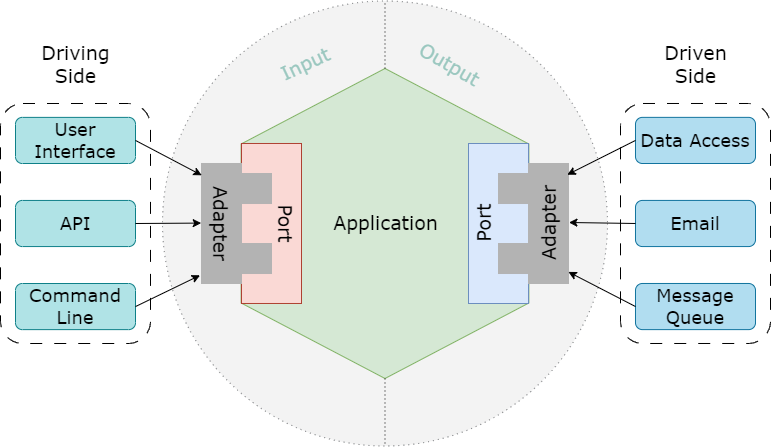

The diagram above was exported from draw.io. Its source (the exported page's mxGraphModel, read from the mxfile embedded in the PNG):
<mxGraphModel dx="2474" dy="853" grid="1" gridSize="10" guides="1" tooltips="1" connect="1" arrows="1" fold="1" page="1" pageScale="1" pageWidth="827" pageHeight="1169" math="0" shadow="0">
  <root>
    <mxCell id="0" />
    <mxCell id="1" parent="0" />
    <mxCell id="XCZNfw2N6oXSVQNk5UMX-3" value="" style="ellipse;whiteSpace=wrap;html=1;aspect=fixed;fillColor=#eeeeee;strokeColor=#36393d;dashed=1;dashPattern=1 4;opacity=70;fontSize=19;fontStyle=0;fontFamily=Verdana;" vertex="1" parent="1">
      <mxGeometry x="127" y="97.49" width="445" height="445" as="geometry" />
    </mxCell>
    <mxCell id="XCZNfw2N6oXSVQNk5UMX-1" value="" style="shape=hexagon;perimeter=hexagonPerimeter2;whiteSpace=wrap;html=1;fixedSize=1;size=75.5;rotation=90;fillColor=#d5e8d4;strokeColor=#82b366;fontSize=19;fontStyle=0;fontFamily=Verdana;" vertex="1" parent="1">
      <mxGeometry x="194.5" y="176.12" width="310" height="287.75" as="geometry" />
    </mxCell>
    <mxCell id="XCZNfw2N6oXSVQNk5UMX-9" value="" style="endArrow=none;dashed=1;html=1;dashPattern=1 3;strokeWidth=1;rounded=0;entryX=0.5;entryY=0;entryDx=0;entryDy=0;exitX=0;exitY=0.5;exitDx=0;exitDy=0;fontSize=19;fontStyle=0;fontFamily=Verdana;" edge="1" parent="1" source="XCZNfw2N6oXSVQNk5UMX-1" target="XCZNfw2N6oXSVQNk5UMX-3">
      <mxGeometry width="50" height="50" relative="1" as="geometry">
        <mxPoint x="390" y="350" as="sourcePoint" />
        <mxPoint x="440" y="300" as="targetPoint" />
      </mxGeometry>
    </mxCell>
    <mxCell id="XCZNfw2N6oXSVQNk5UMX-10" value="" style="endArrow=none;dashed=1;html=1;dashPattern=1 3;strokeWidth=1;rounded=0;exitX=1;exitY=0.5;exitDx=0;exitDy=0;entryX=0.5;entryY=1;entryDx=0;entryDy=0;fontSize=19;fontStyle=0;fontFamily=Verdana;" edge="1" parent="1" source="XCZNfw2N6oXSVQNk5UMX-1" target="XCZNfw2N6oXSVQNk5UMX-3">
      <mxGeometry width="50" height="50" relative="1" as="geometry">
        <mxPoint x="390" y="350" as="sourcePoint" />
        <mxPoint x="440" y="300" as="targetPoint" />
      </mxGeometry>
    </mxCell>
    <mxCell id="XCZNfw2N6oXSVQNk5UMX-15" value="" style="rounded=0;whiteSpace=wrap;html=1;fillColor=#fad9d5;strokeColor=#ae4132;fontSize=19;fontStyle=0;fontFamily=Verdana;" vertex="1" parent="1">
      <mxGeometry x="206" y="239.99" width="60" height="160" as="geometry" />
    </mxCell>
    <mxCell id="XCZNfw2N6oXSVQNk5UMX-20" value="" style="group;fillColor=none;glass=1;fontSize=19;fontStyle=0;fontFamily=Verdana;" vertex="1" connectable="0" parent="1">
      <mxGeometry x="166" y="259.99" width="119" height="120" as="geometry" />
    </mxCell>
    <mxCell id="XCZNfw2N6oXSVQNk5UMX-17" value="" style="rounded=0;whiteSpace=wrap;html=1;fillColor=#B3B3B3;strokeColor=#B3B3B3;fontSize=19;fontStyle=0;fontFamily=Verdana;" vertex="1" parent="XCZNfw2N6oXSVQNk5UMX-20">
      <mxGeometry x="40" y="10.009999999999991" width="30" height="30.01" as="geometry" />
    </mxCell>
    <mxCell id="XCZNfw2N6oXSVQNk5UMX-16" value="" style="rounded=0;whiteSpace=wrap;html=1;fillColor=#B3B3B3;strokeColor=#B3B3B3;container=0;fontSize=19;fontStyle=0;fontFamily=Verdana;" vertex="1" parent="XCZNfw2N6oXSVQNk5UMX-20">
      <mxGeometry width="40" height="120" as="geometry">
        <mxRectangle width="50" height="40" as="alternateBounds" />
      </mxGeometry>
    </mxCell>
    <mxCell id="XCZNfw2N6oXSVQNk5UMX-18" value="" style="rounded=0;whiteSpace=wrap;html=1;fillColor=#B3B3B3;strokeColor=#B3B3B3;fontSize=19;fontStyle=0;fontFamily=Verdana;" vertex="1" parent="XCZNfw2N6oXSVQNk5UMX-20">
      <mxGeometry x="40" y="80.00999999999999" width="30" height="30.01" as="geometry" />
    </mxCell>
    <mxCell id="XCZNfw2N6oXSVQNk5UMX-21" value="Adapter" style="text;html=1;align=center;verticalAlign=middle;resizable=0;points=[];autosize=1;strokeColor=none;fillColor=none;rotation=90;fontSize=19;fontStyle=0;fontFamily=Verdana;" vertex="1" parent="XCZNfw2N6oXSVQNk5UMX-20">
      <mxGeometry x="-31" y="40" width="100" height="40" as="geometry" />
    </mxCell>
    <mxCell id="XCZNfw2N6oXSVQNk5UMX-22" value="Port" style="text;html=1;align=center;verticalAlign=middle;resizable=0;points=[];autosize=1;strokeColor=none;fillColor=none;rotation=90;fontSize=19;fontStyle=0;fontFamily=Verdana;" vertex="1" parent="XCZNfw2N6oXSVQNk5UMX-20">
      <mxGeometry x="54" y="40" width="60" height="40" as="geometry" />
    </mxCell>
    <mxCell id="XCZNfw2N6oXSVQNk5UMX-30" value="" style="group;rotation=-180;fontSize=19;fontStyle=0;fontFamily=Verdana;" vertex="1" connectable="0" parent="1">
      <mxGeometry x="433" y="240" width="136" height="160" as="geometry" />
    </mxCell>
    <mxCell id="XCZNfw2N6oXSVQNk5UMX-23" value="" style="rounded=0;whiteSpace=wrap;html=1;fillColor=#dae8fc;strokeColor=#6c8ebf;fontSize=19;direction=west;rotation=-180;fontStyle=0;fontFamily=Verdana;" vertex="1" parent="XCZNfw2N6oXSVQNk5UMX-30">
      <mxGeometry width="60" height="160" as="geometry" />
    </mxCell>
    <mxCell id="XCZNfw2N6oXSVQNk5UMX-24" value="" style="group;fillColor=none;glass=1;fontSize=19;direction=west;rotation=-180;fontStyle=0;fontFamily=Verdana;" vertex="1" connectable="0" parent="XCZNfw2N6oXSVQNk5UMX-30">
      <mxGeometry x="30" y="20" width="106" height="120" as="geometry" />
    </mxCell>
    <mxCell id="XCZNfw2N6oXSVQNk5UMX-25" value="" style="rounded=0;whiteSpace=wrap;html=1;fillColor=#B3B3B3;strokeColor=#B3B3B3;fontSize=19;direction=west;rotation=-180;fontStyle=0;fontFamily=Verdana;" vertex="1" parent="XCZNfw2N6oXSVQNk5UMX-24">
      <mxGeometry y="80" width="30" height="30.01" as="geometry" />
    </mxCell>
    <mxCell id="XCZNfw2N6oXSVQNk5UMX-26" value="" style="rounded=0;whiteSpace=wrap;html=1;fillColor=#B3B3B3;strokeColor=#B3B3B3;container=0;fontSize=19;direction=west;rotation=-180;fontStyle=0;fontFamily=Verdana;" vertex="1" parent="XCZNfw2N6oXSVQNk5UMX-24">
      <mxGeometry x="30" width="40" height="120" as="geometry">
        <mxRectangle width="50" height="40" as="alternateBounds" />
      </mxGeometry>
    </mxCell>
    <mxCell id="XCZNfw2N6oXSVQNk5UMX-27" value="" style="rounded=0;whiteSpace=wrap;html=1;fillColor=#B3B3B3;strokeColor=#B3B3B3;fontSize=19;direction=west;rotation=-180;fontStyle=0;fontFamily=Verdana;" vertex="1" parent="XCZNfw2N6oXSVQNk5UMX-24">
      <mxGeometry y="10" width="30" height="30.01" as="geometry" />
    </mxCell>
    <mxCell id="XCZNfw2N6oXSVQNk5UMX-28" value="Adapter" style="text;html=1;align=center;verticalAlign=middle;resizable=0;points=[];autosize=1;strokeColor=none;fillColor=none;rotation=-90;fontSize=19;fontStyle=0;fontFamily=Verdana;" vertex="1" parent="XCZNfw2N6oXSVQNk5UMX-24">
      <mxGeometry x="1" y="40" width="100" height="40" as="geometry" />
    </mxCell>
    <mxCell id="XCZNfw2N6oXSVQNk5UMX-29" value="Port" style="text;html=1;align=center;verticalAlign=middle;resizable=0;points=[];autosize=1;strokeColor=none;fillColor=none;rotation=-90;fontSize=19;fontStyle=0;fontFamily=Verdana;" vertex="1" parent="XCZNfw2N6oXSVQNk5UMX-30">
      <mxGeometry x="-14" y="60" width="60" height="40" as="geometry" />
    </mxCell>
    <mxCell id="XCZNfw2N6oXSVQNk5UMX-31" value="&lt;font style=&quot;font-size: 19px;&quot;&gt;Application&lt;/font&gt;" style="text;html=1;align=center;verticalAlign=middle;resizable=0;points=[];autosize=1;strokeColor=none;fillColor=none;fontColor=#000000;fontSize=19;fontStyle=0;fontFamily=Verdana;" vertex="1" parent="1">
      <mxGeometry x="284.5" y="299.99" width="130" height="40" as="geometry" />
    </mxCell>
    <mxCell id="XCZNfw2N6oXSVQNk5UMX-32" value="Input" style="text;html=1;align=center;verticalAlign=middle;resizable=0;points=[];autosize=1;strokeColor=none;fillColor=none;fontColor=#9AC7BF;fontSize=19;rotation=-25;fontStyle=0;fontFamily=Verdana;" vertex="1" parent="1">
      <mxGeometry x="234.5" y="141.12" width="70" height="40" as="geometry" />
    </mxCell>
    <mxCell id="XCZNfw2N6oXSVQNk5UMX-33" value="Output" style="text;html=1;align=center;verticalAlign=middle;resizable=0;points=[];autosize=1;strokeColor=none;fillColor=none;fontColor=#9AC7BF;fontSize=19;rotation=30;fontStyle=0;fontFamily=Verdana;" vertex="1" parent="1">
      <mxGeometry x="369" y="141.12" width="90" height="40" as="geometry" />
    </mxCell>
    <mxCell id="XCZNfw2N6oXSVQNk5UMX-35" value="Driving&lt;br&gt;Side" style="text;html=1;align=center;verticalAlign=middle;resizable=0;points=[];autosize=1;strokeColor=none;fillColor=none;fontSize=19;fontStyle=0;fontFamily=Verdana;" vertex="1" parent="1">
      <mxGeometry x="-5" y="131.12" width="90" height="60" as="geometry" />
    </mxCell>
    <mxCell id="XCZNfw2N6oXSVQNk5UMX-36" value="Driven&lt;br&gt;Side" style="text;html=1;align=center;verticalAlign=middle;resizable=0;points=[];autosize=1;strokeColor=none;fillColor=none;fontSize=19;fontStyle=0;fontFamily=Verdana;" vertex="1" parent="1">
      <mxGeometry x="615" y="131.12" width="90" height="60" as="geometry" />
    </mxCell>
    <mxCell id="XCZNfw2N6oXSVQNk5UMX-47" value="&lt;font&gt;Data Access&lt;/font&gt;" style="rounded=1;whiteSpace=wrap;html=1;fontSize=18;fontFamily=Verdana;fillColor=#b1ddf0;strokeColor=#10739e;" vertex="1" parent="1">
      <mxGeometry x="600" y="213.87" width="120" height="46.12" as="geometry" />
    </mxCell>
    <mxCell id="XCZNfw2N6oXSVQNk5UMX-49" value="&lt;font&gt;Email&lt;/font&gt;" style="rounded=1;whiteSpace=wrap;html=1;fontSize=18;fontFamily=Verdana;fillColor=#b1ddf0;strokeColor=#10739e;" vertex="1" parent="1">
      <mxGeometry x="600" y="296.93" width="120" height="46.12" as="geometry" />
    </mxCell>
    <mxCell id="XCZNfw2N6oXSVQNk5UMX-50" value="&lt;font&gt;Message Queue&lt;/font&gt;" style="rounded=1;whiteSpace=wrap;html=1;fontSize=18;fontFamily=Verdana;fillColor=#b1ddf0;strokeColor=#10739e;" vertex="1" parent="1">
      <mxGeometry x="600" y="379.99" width="120" height="46.12" as="geometry" />
    </mxCell>
    <mxCell id="XCZNfw2N6oXSVQNk5UMX-51" value="&lt;font&gt;User Interface&lt;/font&gt;" style="rounded=1;whiteSpace=wrap;html=1;fontSize=18;fontFamily=Verdana;fillColor=#b0e3e6;strokeColor=#0e8088;" vertex="1" parent="1">
      <mxGeometry x="-20" y="213.88" width="120" height="46.12" as="geometry" />
    </mxCell>
    <mxCell id="XCZNfw2N6oXSVQNk5UMX-52" value="&lt;font&gt;API&lt;/font&gt;" style="rounded=1;whiteSpace=wrap;html=1;fontSize=18;fontFamily=Verdana;fillColor=#b0e3e6;strokeColor=#0e8088;" vertex="1" parent="1">
      <mxGeometry x="-20" y="296.94" width="120" height="46.12" as="geometry" />
    </mxCell>
    <mxCell id="XCZNfw2N6oXSVQNk5UMX-53" value="Command Line" style="rounded=1;whiteSpace=wrap;html=1;fontSize=18;fontFamily=Verdana;fillColor=#b0e3e6;strokeColor=#0e8088;" vertex="1" parent="1">
      <mxGeometry x="-20" y="380" width="120" height="46.12" as="geometry" />
    </mxCell>
    <mxCell id="XCZNfw2N6oXSVQNk5UMX-54" value="" style="endArrow=classic;html=1;rounded=0;exitX=1;exitY=0.5;exitDx=0;exitDy=0;entryX=0.018;entryY=0.969;entryDx=0;entryDy=0;entryPerimeter=0;" edge="1" parent="1" source="XCZNfw2N6oXSVQNk5UMX-51" target="XCZNfw2N6oXSVQNk5UMX-21">
      <mxGeometry width="50" height="50" relative="1" as="geometry">
        <mxPoint x="390" y="460" as="sourcePoint" />
        <mxPoint x="440" y="410" as="targetPoint" />
      </mxGeometry>
    </mxCell>
    <mxCell id="XCZNfw2N6oXSVQNk5UMX-55" value="" style="endArrow=classic;html=1;rounded=0;entryX=0.496;entryY=0.983;entryDx=0;entryDy=0;entryPerimeter=0;exitX=1;exitY=0.5;exitDx=0;exitDy=0;" edge="1" parent="1" source="XCZNfw2N6oXSVQNk5UMX-52" target="XCZNfw2N6oXSVQNk5UMX-21">
      <mxGeometry width="50" height="50" relative="1" as="geometry">
        <mxPoint x="390" y="460" as="sourcePoint" />
        <mxPoint x="440" y="410" as="targetPoint" />
      </mxGeometry>
    </mxCell>
    <mxCell id="XCZNfw2N6oXSVQNk5UMX-56" value="" style="endArrow=classic;html=1;rounded=0;entryX=1.018;entryY=1.011;entryDx=0;entryDy=0;entryPerimeter=0;exitX=1;exitY=0.5;exitDx=0;exitDy=0;" edge="1" parent="1" source="XCZNfw2N6oXSVQNk5UMX-53" target="XCZNfw2N6oXSVQNk5UMX-21">
      <mxGeometry width="50" height="50" relative="1" as="geometry">
        <mxPoint x="390" y="460" as="sourcePoint" />
        <mxPoint x="440" y="410" as="targetPoint" />
      </mxGeometry>
    </mxCell>
    <mxCell id="XCZNfw2N6oXSVQNk5UMX-57" value="" style="endArrow=classic;html=1;rounded=0;entryX=0.988;entryY=0.945;entryDx=0;entryDy=0;entryPerimeter=0;exitX=0;exitY=0.5;exitDx=0;exitDy=0;" edge="1" parent="1" source="XCZNfw2N6oXSVQNk5UMX-47" target="XCZNfw2N6oXSVQNk5UMX-28">
      <mxGeometry width="50" height="50" relative="1" as="geometry">
        <mxPoint x="390" y="460" as="sourcePoint" />
        <mxPoint x="440" y="410" as="targetPoint" />
      </mxGeometry>
    </mxCell>
    <mxCell id="XCZNfw2N6oXSVQNk5UMX-58" value="" style="endArrow=classic;html=1;rounded=0;entryX=0.51;entryY=0.986;entryDx=0;entryDy=0;entryPerimeter=0;exitX=0;exitY=0.5;exitDx=0;exitDy=0;" edge="1" parent="1" source="XCZNfw2N6oXSVQNk5UMX-49" target="XCZNfw2N6oXSVQNk5UMX-28">
      <mxGeometry width="50" height="50" relative="1" as="geometry">
        <mxPoint x="390" y="460" as="sourcePoint" />
        <mxPoint x="440" y="410" as="targetPoint" />
      </mxGeometry>
    </mxCell>
    <mxCell id="XCZNfw2N6oXSVQNk5UMX-59" value="" style="endArrow=classic;html=1;rounded=0;entryX=0.016;entryY=0.972;entryDx=0;entryDy=0;entryPerimeter=0;exitX=0;exitY=0.5;exitDx=0;exitDy=0;" edge="1" parent="1" source="XCZNfw2N6oXSVQNk5UMX-50" target="XCZNfw2N6oXSVQNk5UMX-28">
      <mxGeometry width="50" height="50" relative="1" as="geometry">
        <mxPoint x="390" y="460" as="sourcePoint" />
        <mxPoint x="440" y="410" as="targetPoint" />
      </mxGeometry>
    </mxCell>
    <mxCell id="XCZNfw2N6oXSVQNk5UMX-60" value="" style="rounded=1;whiteSpace=wrap;html=1;fillColor=none;dashed=1;dashPattern=12 12;" vertex="1" parent="1">
      <mxGeometry x="-35" y="200" width="150" height="240" as="geometry" />
    </mxCell>
    <mxCell id="XCZNfw2N6oXSVQNk5UMX-61" value="" style="rounded=1;whiteSpace=wrap;html=1;fillColor=none;dashed=1;dashPattern=12 12;" vertex="1" parent="1">
      <mxGeometry x="585" y="199.99" width="150" height="240" as="geometry" />
    </mxCell>
  </root>
</mxGraphModel>